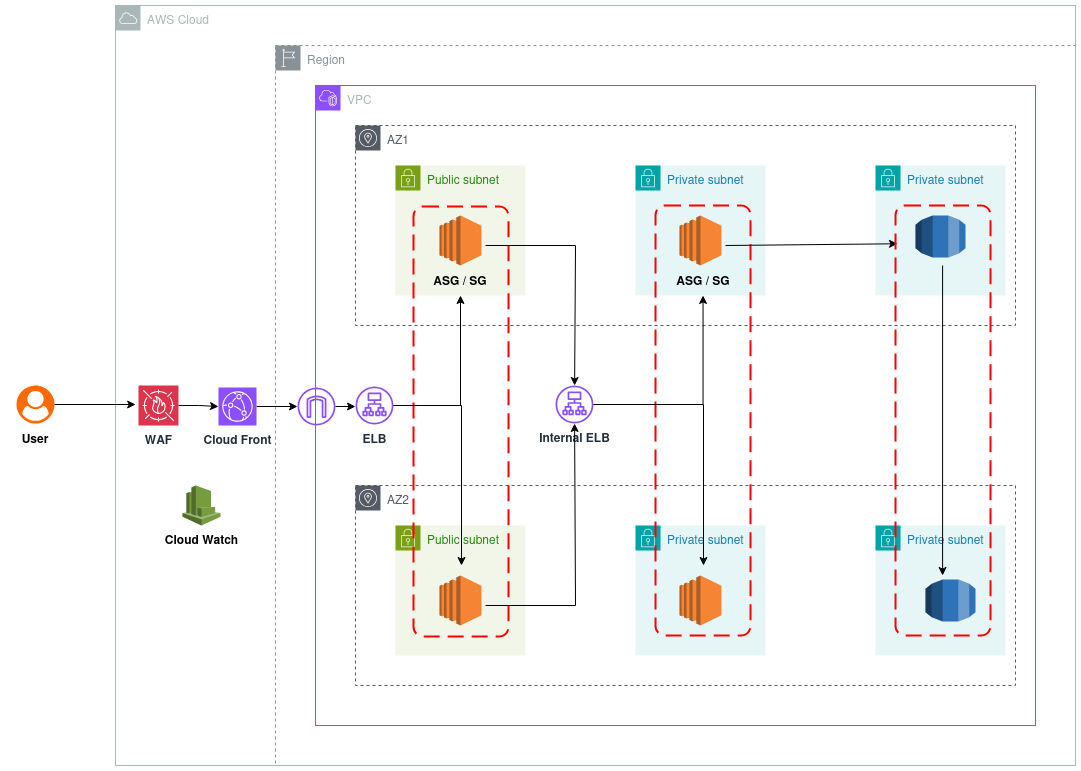

The diagram above was exported from draw.io. Its source (the exported page's mxGraphModel, read from the mxfile embedded in the PNG):
<mxGraphModel dx="1518" dy="834" grid="1" gridSize="10" guides="1" tooltips="1" connect="1" arrows="1" fold="1" page="1" pageScale="1" pageWidth="850" pageHeight="1100" math="0" shadow="0">
  <root>
    <mxCell id="0" />
    <mxCell id="1" parent="0" />
    <mxCell id="ChJ94oH0lR9wQJE0YTOM-46" value="Region" style="sketch=0;outlineConnect=0;gradientColor=none;html=1;whiteSpace=wrap;fontSize=12;fontStyle=0;shape=mxgraph.aws4.group;grIcon=mxgraph.aws4.group_region;strokeColor=#879196;fillColor=none;verticalAlign=top;align=left;spacingLeft=30;fontColor=#879196;dashed=1;" vertex="1" parent="1">
      <mxGeometry x="480" y="200" width="800" height="720" as="geometry" />
    </mxCell>
    <mxCell id="ChJ94oH0lR9wQJE0YTOM-47" value="AWS Cloud" style="sketch=0;outlineConnect=0;gradientColor=none;html=1;whiteSpace=wrap;fontSize=12;fontStyle=0;shape=mxgraph.aws4.group;grIcon=mxgraph.aws4.group_aws_cloud;strokeColor=#AAB7B8;fillColor=none;verticalAlign=top;align=left;spacingLeft=30;fontColor=#AAB7B8;dashed=0;" vertex="1" parent="1">
      <mxGeometry x="320" y="160" width="960" height="760" as="geometry" />
    </mxCell>
    <mxCell id="ChJ94oH0lR9wQJE0YTOM-25" value="&lt;div&gt;AZ1&lt;/div&gt;" style="sketch=0;outlineConnect=0;gradientColor=none;html=1;whiteSpace=wrap;fontSize=12;fontStyle=0;shape=mxgraph.aws4.group;grIcon=mxgraph.aws4.group_availability_zone;strokeColor=#545B64;fillColor=none;verticalAlign=top;align=left;spacingLeft=30;fontColor=#545B64;dashed=1;" vertex="1" parent="1">
      <mxGeometry x="560" y="280" width="660" height="200" as="geometry" />
    </mxCell>
    <mxCell id="ChJ94oH0lR9wQJE0YTOM-49" style="edgeStyle=orthogonalEdgeStyle;rounded=0;orthogonalLoop=1;jettySize=auto;html=1;" edge="1" parent="1" source="ChJ94oH0lR9wQJE0YTOM-5" target="ChJ94oH0lR9wQJE0YTOM-6">
      <mxGeometry relative="1" as="geometry" />
    </mxCell>
    <mxCell id="ChJ94oH0lR9wQJE0YTOM-5" value="&lt;b&gt;WAF&lt;/b&gt;" style="sketch=0;points=[[0,0,0],[0.25,0,0],[0.5,0,0],[0.75,0,0],[1,0,0],[0,1,0],[0.25,1,0],[0.5,1,0],[0.75,1,0],[1,1,0],[0,0.25,0],[0,0.5,0],[0,0.75,0],[1,0.25,0],[1,0.5,0],[1,0.75,0]];outlineConnect=0;fontColor=#232F3E;fillColor=#DD344C;strokeColor=#ffffff;dashed=0;verticalLabelPosition=bottom;verticalAlign=top;align=center;html=1;fontSize=12;fontStyle=0;aspect=fixed;shape=mxgraph.aws4.resourceIcon;resIcon=mxgraph.aws4.waf;" vertex="1" parent="1">
      <mxGeometry x="343" y="540" width="40" height="40" as="geometry" />
    </mxCell>
    <mxCell id="ChJ94oH0lR9wQJE0YTOM-51" style="edgeStyle=orthogonalEdgeStyle;rounded=0;orthogonalLoop=1;jettySize=auto;html=1;exitX=1;exitY=0.5;exitDx=0;exitDy=0;exitPerimeter=0;" edge="1" parent="1" source="ChJ94oH0lR9wQJE0YTOM-6" target="ChJ94oH0lR9wQJE0YTOM-13">
      <mxGeometry relative="1" as="geometry" />
    </mxCell>
    <mxCell id="ChJ94oH0lR9wQJE0YTOM-6" value="&lt;div&gt;&lt;b&gt;Cloud Front&lt;/b&gt;&lt;/div&gt;" style="sketch=0;points=[[0,0,0],[0.25,0,0],[0.5,0,0],[0.75,0,0],[1,0,0],[0,1,0],[0.25,1,0],[0.5,1,0],[0.75,1,0],[1,1,0],[0,0.25,0],[0,0.5,0],[0,0.75,0],[1,0.25,0],[1,0.5,0],[1,0.75,0]];outlineConnect=0;fontColor=#232F3E;fillColor=#8C4FFF;strokeColor=#ffffff;dashed=0;verticalLabelPosition=bottom;verticalAlign=top;align=center;html=1;fontSize=12;fontStyle=0;aspect=fixed;shape=mxgraph.aws4.resourceIcon;resIcon=mxgraph.aws4.cloudfront;" vertex="1" parent="1">
      <mxGeometry x="423" y="542" width="38" height="38" as="geometry" />
    </mxCell>
    <mxCell id="ChJ94oH0lR9wQJE0YTOM-14" value="&lt;b&gt;Cloud Watch&lt;/b&gt;" style="outlineConnect=0;dashed=0;verticalLabelPosition=bottom;verticalAlign=top;align=center;html=1;shape=mxgraph.aws3.cloudwatch;fillColor=#759C3E;gradientColor=none;" vertex="1" parent="1">
      <mxGeometry x="387" y="640" width="38" height="40" as="geometry" />
    </mxCell>
    <mxCell id="ChJ94oH0lR9wQJE0YTOM-20" value="Private subnet" style="points=[[0,0],[0.25,0],[0.5,0],[0.75,0],[1,0],[1,0.25],[1,0.5],[1,0.75],[1,1],[0.75,1],[0.5,1],[0.25,1],[0,1],[0,0.75],[0,0.5],[0,0.25]];outlineConnect=0;gradientColor=none;html=1;whiteSpace=wrap;fontSize=12;fontStyle=0;container=1;pointerEvents=0;collapsible=0;recursiveResize=0;shape=mxgraph.aws4.group;grIcon=mxgraph.aws4.group_security_group;grStroke=0;strokeColor=#00A4A6;fillColor=#E6F6F7;verticalAlign=top;align=left;spacingLeft=30;fontColor=#147EBA;dashed=0;" vertex="1" parent="1">
      <mxGeometry x="840" y="680" width="130" height="130" as="geometry" />
    </mxCell>
    <mxCell id="ChJ94oH0lR9wQJE0YTOM-23" value="" style="group" vertex="1" connectable="0" parent="1">
      <mxGeometry x="210" y="540" width="60" height="68" as="geometry" />
    </mxCell>
    <mxCell id="ChJ94oH0lR9wQJE0YTOM-1" value="" style="points=[];aspect=fixed;html=1;align=center;shadow=0;dashed=0;fillColor=#FF6A00;strokeColor=none;shape=mxgraph.alibaba_cloud.user;" vertex="1" parent="ChJ94oH0lR9wQJE0YTOM-23">
      <mxGeometry x="11" width="38" height="38" as="geometry" />
    </mxCell>
    <mxCell id="ChJ94oH0lR9wQJE0YTOM-8" value="&lt;b&gt;User&lt;/b&gt;" style="text;html=1;align=center;verticalAlign=middle;whiteSpace=wrap;rounded=0;" vertex="1" parent="ChJ94oH0lR9wQJE0YTOM-23">
      <mxGeometry y="38" width="60" height="30" as="geometry" />
    </mxCell>
    <mxCell id="ChJ94oH0lR9wQJE0YTOM-17" value="Public subnet" style="points=[[0,0],[0.25,0],[0.5,0],[0.75,0],[1,0],[1,0.25],[1,0.5],[1,0.75],[1,1],[0.75,1],[0.5,1],[0.25,1],[0,1],[0,0.75],[0,0.5],[0,0.25]];outlineConnect=0;gradientColor=none;html=1;whiteSpace=wrap;fontSize=12;fontStyle=0;container=1;pointerEvents=0;collapsible=0;recursiveResize=0;shape=mxgraph.aws4.group;grIcon=mxgraph.aws4.group_security_group;grStroke=0;strokeColor=#7AA116;fillColor=#F2F6E8;verticalAlign=top;align=left;spacingLeft=30;fontColor=#248814;dashed=0;" vertex="1" parent="1">
      <mxGeometry x="600" y="320" width="130" height="130" as="geometry" />
    </mxCell>
    <mxCell id="ChJ94oH0lR9wQJE0YTOM-27" value="" style="outlineConnect=0;dashed=0;verticalLabelPosition=bottom;verticalAlign=top;align=center;html=1;shape=mxgraph.aws3.ec2;fillColor=#F58534;gradientColor=none;" vertex="1" parent="ChJ94oH0lR9wQJE0YTOM-17">
      <mxGeometry x="44" y="50" width="42" height="50" as="geometry" />
    </mxCell>
    <mxCell id="ChJ94oH0lR9wQJE0YTOM-18" value="Public subnet" style="points=[[0,0],[0.25,0],[0.5,0],[0.75,0],[1,0],[1,0.25],[1,0.5],[1,0.75],[1,1],[0.75,1],[0.5,1],[0.25,1],[0,1],[0,0.75],[0,0.5],[0,0.25]];outlineConnect=0;gradientColor=none;html=1;whiteSpace=wrap;fontSize=12;fontStyle=0;container=1;pointerEvents=0;collapsible=0;recursiveResize=0;shape=mxgraph.aws4.group;grIcon=mxgraph.aws4.group_security_group;grStroke=0;strokeColor=#7AA116;fillColor=#F2F6E8;verticalAlign=top;align=left;spacingLeft=30;fontColor=#248814;dashed=0;" vertex="1" parent="1">
      <mxGeometry x="600" y="680" width="130" height="130" as="geometry" />
    </mxCell>
    <mxCell id="ChJ94oH0lR9wQJE0YTOM-19" value="Private subnet" style="points=[[0,0],[0.25,0],[0.5,0],[0.75,0],[1,0],[1,0.25],[1,0.5],[1,0.75],[1,1],[0.75,1],[0.5,1],[0.25,1],[0,1],[0,0.75],[0,0.5],[0,0.25]];outlineConnect=0;gradientColor=none;html=1;whiteSpace=wrap;fontSize=12;fontStyle=0;container=1;pointerEvents=0;collapsible=0;recursiveResize=0;shape=mxgraph.aws4.group;grIcon=mxgraph.aws4.group_security_group;grStroke=0;strokeColor=#00A4A6;fillColor=#E6F6F7;verticalAlign=top;align=left;spacingLeft=30;fontColor=#147EBA;dashed=0;" vertex="1" parent="1">
      <mxGeometry x="840" y="320" width="130" height="130" as="geometry" />
    </mxCell>
    <mxCell id="ChJ94oH0lR9wQJE0YTOM-29" value="" style="outlineConnect=0;dashed=0;verticalLabelPosition=bottom;verticalAlign=top;align=center;html=1;shape=mxgraph.aws3.ec2;fillColor=#F58534;gradientColor=none;" vertex="1" parent="ChJ94oH0lR9wQJE0YTOM-19">
      <mxGeometry x="44" y="50" width="42" height="50" as="geometry" />
    </mxCell>
    <mxCell id="ChJ94oH0lR9wQJE0YTOM-21" value="Private subnet" style="points=[[0,0],[0.25,0],[0.5,0],[0.75,0],[1,0],[1,0.25],[1,0.5],[1,0.75],[1,1],[0.75,1],[0.5,1],[0.25,1],[0,1],[0,0.75],[0,0.5],[0,0.25]];outlineConnect=0;gradientColor=none;html=1;whiteSpace=wrap;fontSize=12;fontStyle=0;container=1;pointerEvents=0;collapsible=0;recursiveResize=0;shape=mxgraph.aws4.group;grIcon=mxgraph.aws4.group_security_group;grStroke=0;strokeColor=#00A4A6;fillColor=#E6F6F7;verticalAlign=top;align=left;spacingLeft=30;fontColor=#147EBA;dashed=0;" vertex="1" parent="1">
      <mxGeometry x="1080" y="320" width="130" height="130" as="geometry" />
    </mxCell>
    <mxCell id="ChJ94oH0lR9wQJE0YTOM-31" value="" style="outlineConnect=0;dashed=0;verticalLabelPosition=bottom;verticalAlign=top;align=center;html=1;shape=mxgraph.aws3.rds;fillColor=#2E73B8;gradientColor=none;" vertex="1" parent="ChJ94oH0lR9wQJE0YTOM-21">
      <mxGeometry x="40" y="50" width="50" height="42" as="geometry" />
    </mxCell>
    <mxCell id="ChJ94oH0lR9wQJE0YTOM-22" value="Private subnet" style="points=[[0,0],[0.25,0],[0.5,0],[0.75,0],[1,0],[1,0.25],[1,0.5],[1,0.75],[1,1],[0.75,1],[0.5,1],[0.25,1],[0,1],[0,0.75],[0,0.5],[0,0.25]];outlineConnect=0;gradientColor=none;html=1;whiteSpace=wrap;fontSize=12;fontStyle=0;container=1;pointerEvents=0;collapsible=0;recursiveResize=0;shape=mxgraph.aws4.group;grIcon=mxgraph.aws4.group_security_group;grStroke=0;strokeColor=#00A4A6;fillColor=#E6F6F7;verticalAlign=top;align=left;spacingLeft=30;fontColor=#147EBA;dashed=0;" vertex="1" parent="1">
      <mxGeometry x="1080" y="680" width="130" height="130" as="geometry" />
    </mxCell>
    <mxCell id="ChJ94oH0lR9wQJE0YTOM-26" value="AZ2" style="sketch=0;outlineConnect=0;gradientColor=none;html=1;whiteSpace=wrap;fontSize=12;fontStyle=0;shape=mxgraph.aws4.group;grIcon=mxgraph.aws4.group_availability_zone;strokeColor=#545B64;fillColor=none;verticalAlign=top;align=left;spacingLeft=30;fontColor=#545B64;dashed=1;" vertex="1" parent="1">
      <mxGeometry x="560" y="640" width="660" height="200" as="geometry" />
    </mxCell>
    <mxCell id="ChJ94oH0lR9wQJE0YTOM-28" value="" style="outlineConnect=0;dashed=0;verticalLabelPosition=bottom;verticalAlign=top;align=center;html=1;shape=mxgraph.aws3.ec2;fillColor=#F58534;gradientColor=none;" vertex="1" parent="1">
      <mxGeometry x="644" y="730" width="42" height="50" as="geometry" />
    </mxCell>
    <mxCell id="ChJ94oH0lR9wQJE0YTOM-30" value="" style="outlineConnect=0;dashed=0;verticalLabelPosition=bottom;verticalAlign=top;align=center;html=1;shape=mxgraph.aws3.ec2;fillColor=#F58534;gradientColor=none;" vertex="1" parent="1">
      <mxGeometry x="884" y="730" width="42" height="50" as="geometry" />
    </mxCell>
    <mxCell id="ChJ94oH0lR9wQJE0YTOM-32" value="" style="outlineConnect=0;dashed=0;verticalLabelPosition=bottom;verticalAlign=top;align=center;html=1;shape=mxgraph.aws3.rds;fillColor=#2E73B8;gradientColor=none;" vertex="1" parent="1">
      <mxGeometry x="1130" y="734" width="50" height="42" as="geometry" />
    </mxCell>
    <mxCell id="ChJ94oH0lR9wQJE0YTOM-36" value="" style="rounded=1;arcSize=10;dashed=1;strokeColor=#ff0000;fillColor=none;gradientColor=none;dashPattern=8 4;strokeWidth=2;" vertex="1" parent="1">
      <mxGeometry x="860" y="360" width="95" height="430" as="geometry" />
    </mxCell>
    <mxCell id="ChJ94oH0lR9wQJE0YTOM-37" value="" style="rounded=1;arcSize=10;dashed=1;strokeColor=#ff0000;fillColor=none;gradientColor=none;dashPattern=8 4;strokeWidth=2;" vertex="1" parent="1">
      <mxGeometry x="618" y="361" width="95" height="430" as="geometry" />
    </mxCell>
    <mxCell id="ChJ94oH0lR9wQJE0YTOM-39" value="&lt;b&gt;ASG / SG&lt;/b&gt;" style="text;html=1;align=center;verticalAlign=middle;whiteSpace=wrap;rounded=0;" vertex="1" parent="1">
      <mxGeometry x="635" y="420" width="60" height="30" as="geometry" />
    </mxCell>
    <mxCell id="ChJ94oH0lR9wQJE0YTOM-40" value="&lt;b&gt;ASG / SG&lt;/b&gt;" style="text;html=1;align=center;verticalAlign=middle;whiteSpace=wrap;rounded=0;" vertex="1" parent="1">
      <mxGeometry x="877.5" y="420" width="60" height="30" as="geometry" />
    </mxCell>
    <mxCell id="ChJ94oH0lR9wQJE0YTOM-61" style="edgeStyle=orthogonalEdgeStyle;rounded=0;orthogonalLoop=1;jettySize=auto;html=1;" edge="1" parent="1" source="ChJ94oH0lR9wQJE0YTOM-42" target="ChJ94oH0lR9wQJE0YTOM-40">
      <mxGeometry relative="1" as="geometry" />
    </mxCell>
    <mxCell id="ChJ94oH0lR9wQJE0YTOM-62" style="edgeStyle=orthogonalEdgeStyle;rounded=0;orthogonalLoop=1;jettySize=auto;html=1;" edge="1" parent="1" source="ChJ94oH0lR9wQJE0YTOM-42">
      <mxGeometry relative="1" as="geometry">
        <mxPoint x="908" y="720" as="targetPoint" />
        <Array as="points">
          <mxPoint x="908" y="559" />
          <mxPoint x="908" y="720" />
          <mxPoint x="908" y="720" />
        </Array>
      </mxGeometry>
    </mxCell>
    <mxCell id="ChJ94oH0lR9wQJE0YTOM-42" value="&lt;b&gt;Internal ELB&lt;/b&gt;" style="sketch=0;outlineConnect=0;fontColor=#232F3E;gradientColor=none;fillColor=#8C4FFF;strokeColor=none;dashed=0;verticalLabelPosition=bottom;verticalAlign=top;align=center;html=1;fontSize=12;fontStyle=0;aspect=fixed;pointerEvents=1;shape=mxgraph.aws4.application_load_balancer;" vertex="1" parent="1">
      <mxGeometry x="760" y="540" width="38" height="38" as="geometry" />
    </mxCell>
    <mxCell id="ChJ94oH0lR9wQJE0YTOM-44" value="VPC" style="points=[[0,0],[0.25,0],[0.5,0],[0.75,0],[1,0],[1,0.25],[1,0.5],[1,0.75],[1,1],[0.75,1],[0.5,1],[0.25,1],[0,1],[0,0.75],[0,0.5],[0,0.25]];outlineConnect=0;gradientColor=none;html=1;whiteSpace=wrap;fontSize=12;fontStyle=0;container=1;pointerEvents=0;collapsible=0;recursiveResize=0;shape=mxgraph.aws4.group;grIcon=mxgraph.aws4.group_vpc2;strokeColor=#8C4FFF;fillColor=none;verticalAlign=top;align=left;spacingLeft=30;fontColor=#AAB7B8;dashed=0;" vertex="1" parent="1">
      <mxGeometry x="520" y="240" width="720" height="640" as="geometry" />
    </mxCell>
    <mxCell id="ChJ94oH0lR9wQJE0YTOM-52" style="edgeStyle=orthogonalEdgeStyle;rounded=0;orthogonalLoop=1;jettySize=auto;html=1;" edge="1" parent="ChJ94oH0lR9wQJE0YTOM-44" source="ChJ94oH0lR9wQJE0YTOM-13" target="ChJ94oH0lR9wQJE0YTOM-16">
      <mxGeometry relative="1" as="geometry" />
    </mxCell>
    <mxCell id="ChJ94oH0lR9wQJE0YTOM-13" value="" style="sketch=0;outlineConnect=0;fontColor=#232F3E;gradientColor=none;fillColor=#8C4FFF;strokeColor=none;dashed=0;verticalLabelPosition=bottom;verticalAlign=top;align=center;html=1;fontSize=12;fontStyle=0;aspect=fixed;pointerEvents=1;shape=mxgraph.aws4.internet_gateway;" vertex="1" parent="ChJ94oH0lR9wQJE0YTOM-44">
      <mxGeometry x="-18" y="302" width="38" height="38" as="geometry" />
    </mxCell>
    <mxCell id="ChJ94oH0lR9wQJE0YTOM-16" value="&lt;b&gt;ELB&lt;/b&gt;" style="sketch=0;outlineConnect=0;fontColor=#232F3E;gradientColor=none;fillColor=#8C4FFF;strokeColor=none;dashed=0;verticalLabelPosition=bottom;verticalAlign=top;align=center;html=1;fontSize=12;fontStyle=0;aspect=fixed;pointerEvents=1;shape=mxgraph.aws4.application_load_balancer;" vertex="1" parent="ChJ94oH0lR9wQJE0YTOM-44">
      <mxGeometry x="40" y="301" width="38" height="38" as="geometry" />
    </mxCell>
    <mxCell id="ChJ94oH0lR9wQJE0YTOM-59" value="" style="endArrow=classic;html=1;rounded=0;" edge="1" parent="ChJ94oH0lR9wQJE0YTOM-44" target="ChJ94oH0lR9wQJE0YTOM-42">
      <mxGeometry width="50" height="50" relative="1" as="geometry">
        <mxPoint x="170" y="160" as="sourcePoint" />
        <mxPoint x="220" y="110" as="targetPoint" />
        <Array as="points">
          <mxPoint x="260" y="160" />
        </Array>
      </mxGeometry>
    </mxCell>
    <mxCell id="ChJ94oH0lR9wQJE0YTOM-58" value="" style="endArrow=classic;html=1;rounded=0;" edge="1" parent="ChJ94oH0lR9wQJE0YTOM-44" target="ChJ94oH0lR9wQJE0YTOM-42">
      <mxGeometry width="50" height="50" relative="1" as="geometry">
        <mxPoint x="170" y="520" as="sourcePoint" />
        <mxPoint x="220" y="470" as="targetPoint" />
        <Array as="points">
          <mxPoint x="260" y="520" />
        </Array>
      </mxGeometry>
    </mxCell>
    <mxCell id="ChJ94oH0lR9wQJE0YTOM-63" value="" style="endArrow=classic;html=1;rounded=0;entryX=0.021;entryY=0.089;entryDx=0;entryDy=0;entryPerimeter=0;" edge="1" parent="ChJ94oH0lR9wQJE0YTOM-44" target="ChJ94oH0lR9wQJE0YTOM-34">
      <mxGeometry width="50" height="50" relative="1" as="geometry">
        <mxPoint x="410" y="160" as="sourcePoint" />
        <mxPoint x="460" y="110" as="targetPoint" />
      </mxGeometry>
    </mxCell>
    <mxCell id="ChJ94oH0lR9wQJE0YTOM-34" value="" style="rounded=1;arcSize=10;dashed=1;strokeColor=#ff0000;fillColor=none;gradientColor=none;dashPattern=8 4;strokeWidth=2;" vertex="1" parent="ChJ94oH0lR9wQJE0YTOM-44">
      <mxGeometry x="580" y="120" width="95" height="430" as="geometry" />
    </mxCell>
    <mxCell id="ChJ94oH0lR9wQJE0YTOM-65" value="" style="endArrow=classic;html=1;rounded=0;" edge="1" parent="ChJ94oH0lR9wQJE0YTOM-44">
      <mxGeometry width="50" height="50" relative="1" as="geometry">
        <mxPoint x="627.0999999999999" y="180" as="sourcePoint" />
        <mxPoint x="627.0999999999999" y="490" as="targetPoint" />
      </mxGeometry>
    </mxCell>
    <mxCell id="ChJ94oH0lR9wQJE0YTOM-48" style="edgeStyle=orthogonalEdgeStyle;rounded=0;orthogonalLoop=1;jettySize=auto;html=1;entryX=0.021;entryY=0.525;entryDx=0;entryDy=0;entryPerimeter=0;" edge="1" parent="1" source="ChJ94oH0lR9wQJE0YTOM-1" target="ChJ94oH0lR9wQJE0YTOM-47">
      <mxGeometry relative="1" as="geometry" />
    </mxCell>
    <mxCell id="ChJ94oH0lR9wQJE0YTOM-55" value="" style="endArrow=classic;html=1;rounded=0;" edge="1" parent="1" source="ChJ94oH0lR9wQJE0YTOM-16" target="ChJ94oH0lR9wQJE0YTOM-39">
      <mxGeometry width="50" height="50" relative="1" as="geometry">
        <mxPoint x="650" y="590" as="sourcePoint" />
        <mxPoint x="700" y="540" as="targetPoint" />
        <Array as="points">
          <mxPoint x="665" y="560" />
        </Array>
      </mxGeometry>
    </mxCell>
    <mxCell id="ChJ94oH0lR9wQJE0YTOM-57" style="edgeStyle=orthogonalEdgeStyle;rounded=0;orthogonalLoop=1;jettySize=auto;html=1;" edge="1" parent="1" source="ChJ94oH0lR9wQJE0YTOM-16">
      <mxGeometry relative="1" as="geometry">
        <mxPoint x="666" y="720" as="targetPoint" />
        <Array as="points">
          <mxPoint x="666" y="560" />
          <mxPoint x="666" y="720" />
          <mxPoint x="666" y="720" />
        </Array>
      </mxGeometry>
    </mxCell>
  </root>
</mxGraphModel>